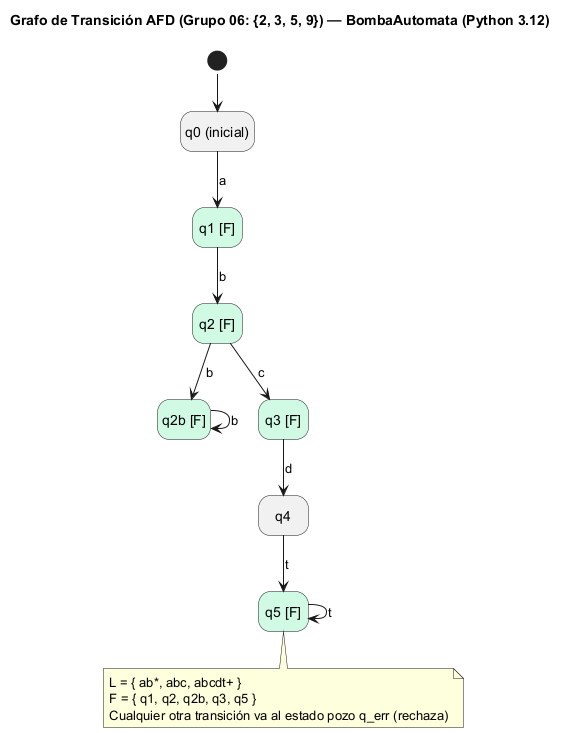

The diagram above was rendered by PlantUML. Its source (embedded in the PNG):
@startuml
!pragma layout smetana
title Grafo de Transición AFD (Grupo 06: {2, 3, 5, 9}) — BombaAutomata (Python 3.12)
hide empty description

state "q0 (inicial)" as q0
state "q1 [F]" as q1 #D1FAE5
state "q2 [F]" as q2 #D1FAE5
state "q2b [F]" as q2b #D1FAE5
state "q3 [F]" as q3 #D1FAE5
state "q4" as q4
state "q5 [F]" as q5 #D1FAE5

[*] --> q0
q0 --> q1 : a
q1 --> q2 : b
q2 --> q2b : b
q2b --> q2b : b
q2 --> q3 : c
q3 --> q4 : d
q4 --> q5 : t
q5 --> q5 : t

note bottom of q5
  L = { ab*, abc, abcdt+ }
  F = { q1, q2, q2b, q3, q5 }
  Cualquier otra transición va al estado pozo q_err (rechaza)
end note
@enduml